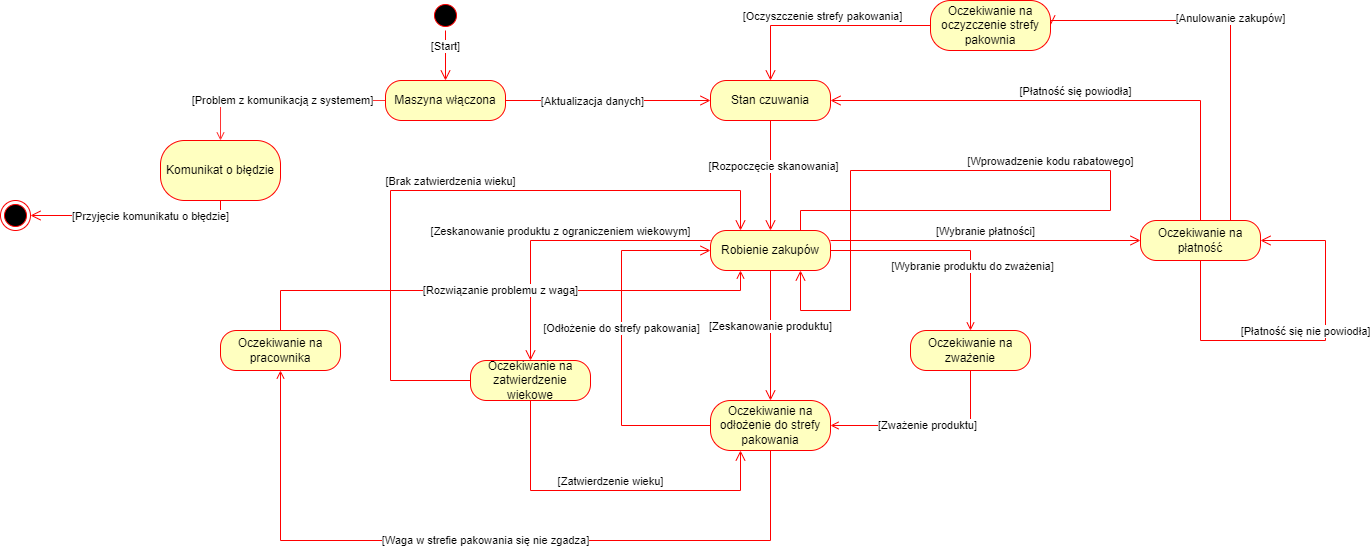

The diagram above was exported from draw.io. Its source (the exported page's mxGraphModel, read from the mxfile embedded in the PNG):
<mxGraphModel dx="2261" dy="876" grid="1" gridSize="10" guides="1" tooltips="1" connect="1" arrows="1" fold="1" page="1" pageScale="1" pageWidth="827" pageHeight="1169" math="0" shadow="0">
  <root>
    <mxCell id="0" />
    <mxCell id="1" parent="0" />
    <mxCell id="bwlCJoYAH-4Oejqza3DU-4" value="" style="ellipse;html=1;shape=startState;fillColor=#000000;strokeColor=#ff0000;" parent="1" vertex="1">
      <mxGeometry x="60" y="10" width="30" height="30" as="geometry" />
    </mxCell>
    <mxCell id="bwlCJoYAH-4Oejqza3DU-5" value="[Start]" style="edgeStyle=orthogonalEdgeStyle;html=1;verticalAlign=bottom;endArrow=open;endSize=8;strokeColor=#ff0000;rounded=0;entryX=0.5;entryY=0;entryDx=0;entryDy=0;" parent="1" source="bwlCJoYAH-4Oejqza3DU-4" target="bwlCJoYAH-4Oejqza3DU-6" edge="1">
      <mxGeometry relative="1" as="geometry">
        <mxPoint x="75" y="120" as="targetPoint" />
      </mxGeometry>
    </mxCell>
    <mxCell id="bwlCJoYAH-4Oejqza3DU-15" value="[Problem z komunikacją z systemem]" style="edgeStyle=orthogonalEdgeStyle;rounded=0;orthogonalLoop=1;jettySize=auto;html=1;strokeColor=#FF3333;endArrow=open;endFill=0;" parent="1" source="bwlCJoYAH-4Oejqza3DU-6" target="bwlCJoYAH-4Oejqza3DU-14" edge="1">
      <mxGeometry relative="1" as="geometry" />
    </mxCell>
    <mxCell id="bwlCJoYAH-4Oejqza3DU-6" value="Maszyna włączona" style="rounded=1;whiteSpace=wrap;html=1;arcSize=40;fontColor=#000000;fillColor=#ffffc0;strokeColor=#ff0000;" parent="1" vertex="1">
      <mxGeometry x="15" y="90" width="120" height="40" as="geometry" />
    </mxCell>
    <mxCell id="bwlCJoYAH-4Oejqza3DU-7" value="" style="edgeStyle=orthogonalEdgeStyle;html=1;verticalAlign=bottom;endArrow=open;endSize=8;strokeColor=#ff0000;rounded=0;entryX=0;entryY=0.5;entryDx=0;entryDy=0;" parent="1" source="bwlCJoYAH-4Oejqza3DU-6" target="bwlCJoYAH-4Oejqza3DU-10" edge="1">
      <mxGeometry relative="1" as="geometry">
        <mxPoint x="330" y="110" as="targetPoint" />
      </mxGeometry>
    </mxCell>
    <mxCell id="bwlCJoYAH-4Oejqza3DU-9" value="[Aktualizacja danych]" style="edgeLabel;html=1;align=center;verticalAlign=middle;resizable=0;points=[];" parent="bwlCJoYAH-4Oejqza3DU-7" vertex="1" connectable="0">
      <mxGeometry x="-0.1633" relative="1" as="geometry">
        <mxPoint as="offset" />
      </mxGeometry>
    </mxCell>
    <mxCell id="bwlCJoYAH-4Oejqza3DU-10" value="Stan czuwania" style="rounded=1;whiteSpace=wrap;html=1;arcSize=40;fontColor=#000000;fillColor=#ffffc0;strokeColor=#ff0000;" parent="1" vertex="1">
      <mxGeometry x="340" y="90" width="120" height="40" as="geometry" />
    </mxCell>
    <mxCell id="bwlCJoYAH-4Oejqza3DU-11" value="" style="edgeStyle=orthogonalEdgeStyle;html=1;verticalAlign=bottom;endArrow=open;endSize=8;strokeColor=#ff0000;rounded=0;entryX=0.5;entryY=0;entryDx=0;entryDy=0;" parent="1" source="bwlCJoYAH-4Oejqza3DU-10" target="bwlCJoYAH-4Oejqza3DU-17" edge="1">
      <mxGeometry relative="1" as="geometry">
        <mxPoint x="400" y="230" as="targetPoint" />
      </mxGeometry>
    </mxCell>
    <mxCell id="bwlCJoYAH-4Oejqza3DU-16" value="[Rozpoczęcie skanowania]" style="edgeLabel;html=1;align=center;verticalAlign=middle;resizable=0;points=[];" parent="bwlCJoYAH-4Oejqza3DU-11" vertex="1" connectable="0">
      <mxGeometry x="-0.1803" y="2" relative="1" as="geometry">
        <mxPoint as="offset" />
      </mxGeometry>
    </mxCell>
    <mxCell id="bwlCJoYAH-4Oejqza3DU-14" value="Komunikat o błędzie" style="whiteSpace=wrap;html=1;fillColor=#ffffc0;strokeColor=#ff0000;fontColor=#000000;rounded=1;arcSize=40;" parent="1" vertex="1">
      <mxGeometry x="-210" y="150" width="120" height="60" as="geometry" />
    </mxCell>
    <mxCell id="bwlCJoYAH-4Oejqza3DU-35" value="" style="edgeStyle=orthogonalEdgeStyle;rounded=0;orthogonalLoop=1;jettySize=auto;html=1;strokeColor=#FF0000;endArrow=open;endFill=0;" parent="1" source="bwlCJoYAH-4Oejqza3DU-17" target="bwlCJoYAH-4Oejqza3DU-34" edge="1">
      <mxGeometry relative="1" as="geometry" />
    </mxCell>
    <mxCell id="bwlCJoYAH-4Oejqza3DU-36" value="[Wybranie produktu do zważenia]" style="edgeLabel;html=1;align=center;verticalAlign=middle;resizable=0;points=[];" parent="bwlCJoYAH-4Oejqza3DU-35" vertex="1" connectable="0">
      <mxGeometry x="0.4118" y="1" relative="1" as="geometry">
        <mxPoint as="offset" />
      </mxGeometry>
    </mxCell>
    <mxCell id="bwlCJoYAH-4Oejqza3DU-17" value="Robienie zakupów" style="rounded=1;whiteSpace=wrap;html=1;arcSize=40;fontColor=#000000;fillColor=#ffffc0;strokeColor=#ff0000;" parent="1" vertex="1">
      <mxGeometry x="340" y="240" width="120" height="40" as="geometry" />
    </mxCell>
    <mxCell id="bwlCJoYAH-4Oejqza3DU-18" value="[Zeskanowanie produktu]" style="edgeStyle=orthogonalEdgeStyle;html=1;verticalAlign=bottom;endArrow=open;endSize=8;strokeColor=#ff0000;rounded=0;entryX=0.5;entryY=0;entryDx=0;entryDy=0;" parent="1" source="bwlCJoYAH-4Oejqza3DU-17" target="bwlCJoYAH-4Oejqza3DU-19" edge="1">
      <mxGeometry relative="1" as="geometry">
        <mxPoint x="400" y="400" as="targetPoint" />
      </mxGeometry>
    </mxCell>
    <mxCell id="bwlCJoYAH-4Oejqza3DU-40" value="[Waga w strefie pakowania się nie zgadza]" style="edgeStyle=orthogonalEdgeStyle;rounded=0;orthogonalLoop=1;jettySize=auto;html=1;strokeColor=#FF0000;endArrow=open;endFill=0;" parent="1" source="bwlCJoYAH-4Oejqza3DU-19" target="bwlCJoYAH-4Oejqza3DU-57" edge="1">
      <mxGeometry relative="1" as="geometry">
        <mxPoint x="-160" y="350" as="targetPoint" />
        <Array as="points">
          <mxPoint x="400" y="550" />
          <mxPoint x="-90" y="550" />
          <mxPoint x="-90" y="350" />
        </Array>
      </mxGeometry>
    </mxCell>
    <mxCell id="bwlCJoYAH-4Oejqza3DU-19" value="Oczekiwanie na odłożenie do strefy pakowania" style="rounded=1;whiteSpace=wrap;html=1;arcSize=40;fontColor=#000000;fillColor=#ffffc0;strokeColor=#ff0000;" parent="1" vertex="1">
      <mxGeometry x="340" y="410" width="120" height="50" as="geometry" />
    </mxCell>
    <mxCell id="bwlCJoYAH-4Oejqza3DU-20" value="[Odłożenie do strefy pakowania]" style="edgeStyle=orthogonalEdgeStyle;html=1;verticalAlign=bottom;endArrow=open;endSize=8;strokeColor=#ff0000;rounded=0;entryX=0;entryY=0.5;entryDx=0;entryDy=0;" parent="1" source="bwlCJoYAH-4Oejqza3DU-19" target="bwlCJoYAH-4Oejqza3DU-17" edge="1">
      <mxGeometry relative="1" as="geometry">
        <mxPoint x="250" y="250" as="targetPoint" />
        <Array as="points">
          <mxPoint x="251" y="435" />
          <mxPoint x="251" y="260" />
        </Array>
      </mxGeometry>
    </mxCell>
    <mxCell id="bwlCJoYAH-4Oejqza3DU-38" value="[Zważenie produktu]" style="edgeStyle=orthogonalEdgeStyle;rounded=0;orthogonalLoop=1;jettySize=auto;html=1;entryX=1;entryY=0.5;entryDx=0;entryDy=0;strokeColor=#FF0000;endArrow=open;endFill=0;" parent="1" source="bwlCJoYAH-4Oejqza3DU-34" target="bwlCJoYAH-4Oejqza3DU-19" edge="1">
      <mxGeometry relative="1" as="geometry">
        <mxPoint x="600" y="460" as="targetPoint" />
        <Array as="points">
          <mxPoint x="600" y="435" />
        </Array>
      </mxGeometry>
    </mxCell>
    <mxCell id="bwlCJoYAH-4Oejqza3DU-34" value="Oczekiwanie na zważenie" style="rounded=1;whiteSpace=wrap;html=1;arcSize=40;fontColor=#000000;fillColor=#ffffc0;strokeColor=#ff0000;" parent="1" vertex="1">
      <mxGeometry x="540" y="340" width="120" height="40" as="geometry" />
    </mxCell>
    <mxCell id="bwlCJoYAH-4Oejqza3DU-43" value="[Wybranie płatności]" style="edgeStyle=orthogonalEdgeStyle;html=1;verticalAlign=bottom;endArrow=open;endSize=8;strokeColor=#ff0000;rounded=0;exitX=1;exitY=0.25;exitDx=0;exitDy=0;entryX=0;entryY=0.5;entryDx=0;entryDy=0;" parent="1" source="bwlCJoYAH-4Oejqza3DU-17" target="bwlCJoYAH-4Oejqza3DU-44" edge="1">
      <mxGeometry relative="1" as="geometry">
        <mxPoint x="770" y="250" as="targetPoint" />
        <mxPoint x="570" y="180" as="sourcePoint" />
      </mxGeometry>
    </mxCell>
    <mxCell id="bwlCJoYAH-4Oejqza3DU-44" value="Oczekiwanie na płatność" style="rounded=1;whiteSpace=wrap;html=1;arcSize=40;fontColor=#000000;fillColor=#ffffc0;strokeColor=#ff0000;" parent="1" vertex="1">
      <mxGeometry x="770" y="230" width="120" height="40" as="geometry" />
    </mxCell>
    <mxCell id="bwlCJoYAH-4Oejqza3DU-45" value="[Płatność się powiodła]" style="edgeStyle=orthogonalEdgeStyle;html=1;verticalAlign=bottom;endArrow=open;endSize=8;strokeColor=#ff0000;rounded=0;entryX=1;entryY=0.5;entryDx=0;entryDy=0;" parent="1" source="bwlCJoYAH-4Oejqza3DU-44" target="bwlCJoYAH-4Oejqza3DU-10" edge="1">
      <mxGeometry relative="1" as="geometry">
        <mxPoint x="840" y="90" as="targetPoint" />
        <Array as="points">
          <mxPoint x="830" y="110" />
        </Array>
      </mxGeometry>
    </mxCell>
    <mxCell id="bwlCJoYAH-4Oejqza3DU-46" value="[Płatność się nie powiodła]" style="edgeStyle=orthogonalEdgeStyle;html=1;verticalAlign=bottom;endArrow=open;endSize=8;strokeColor=#ff0000;rounded=0;exitX=0.5;exitY=1;exitDx=0;exitDy=0;entryX=1;entryY=0.5;entryDx=0;entryDy=0;" parent="1" source="bwlCJoYAH-4Oejqza3DU-44" target="bwlCJoYAH-4Oejqza3DU-44" edge="1">
      <mxGeometry relative="1" as="geometry">
        <mxPoint x="1020" y="260" as="targetPoint" />
        <mxPoint x="980" y="250" as="sourcePoint" />
        <Array as="points">
          <mxPoint x="830" y="350" />
          <mxPoint x="955" y="350" />
          <mxPoint x="955" y="250" />
        </Array>
      </mxGeometry>
    </mxCell>
    <mxCell id="bwlCJoYAH-4Oejqza3DU-47" value="Oczekiwanie na zatwierdzenie wiekowe" style="rounded=1;whiteSpace=wrap;html=1;arcSize=40;fontColor=#000000;fillColor=#ffffc0;strokeColor=#ff0000;" parent="1" vertex="1">
      <mxGeometry x="100" y="370" width="120" height="40" as="geometry" />
    </mxCell>
    <mxCell id="bwlCJoYAH-4Oejqza3DU-48" value="[Zatwierdzenie wieku]" style="edgeStyle=orthogonalEdgeStyle;html=1;verticalAlign=bottom;endArrow=open;endSize=8;strokeColor=#ff0000;rounded=0;entryX=0.25;entryY=1;entryDx=0;entryDy=0;" parent="1" source="bwlCJoYAH-4Oejqza3DU-47" target="bwlCJoYAH-4Oejqza3DU-19" edge="1">
      <mxGeometry relative="1" as="geometry">
        <mxPoint x="570" y="600" as="targetPoint" />
        <Array as="points">
          <mxPoint x="160" y="500" />
          <mxPoint x="370" y="500" />
        </Array>
      </mxGeometry>
    </mxCell>
    <mxCell id="bwlCJoYAH-4Oejqza3DU-49" value="[Zeskanowanie produktu z ograniczeniem wiekowym]" style="edgeStyle=orthogonalEdgeStyle;html=1;verticalAlign=bottom;endArrow=open;endSize=8;strokeColor=#ff0000;rounded=0;entryX=0.5;entryY=0;entryDx=0;entryDy=0;exitX=0;exitY=0.25;exitDx=0;exitDy=0;" parent="1" source="bwlCJoYAH-4Oejqza3DU-17" target="bwlCJoYAH-4Oejqza3DU-47" edge="1">
      <mxGeometry relative="1" as="geometry">
        <mxPoint x="159.58" y="380" as="targetPoint" />
        <mxPoint x="159.58" y="250" as="sourcePoint" />
      </mxGeometry>
    </mxCell>
    <mxCell id="bwlCJoYAH-4Oejqza3DU-50" value="[Brak zatwierdzenia wieku]" style="edgeStyle=orthogonalEdgeStyle;html=1;verticalAlign=bottom;endArrow=open;endSize=8;strokeColor=#ff0000;rounded=0;entryX=0.25;entryY=0;entryDx=0;entryDy=0;exitX=0;exitY=0.5;exitDx=0;exitDy=0;" parent="1" source="bwlCJoYAH-4Oejqza3DU-47" target="bwlCJoYAH-4Oejqza3DU-17" edge="1">
      <mxGeometry relative="1" as="geometry">
        <mxPoint x="140" y="440" as="targetPoint" />
        <mxPoint x="-70" y="390" as="sourcePoint" />
        <Array as="points">
          <mxPoint x="20" y="390" />
          <mxPoint x="20" y="200" />
          <mxPoint x="370" y="200" />
        </Array>
      </mxGeometry>
    </mxCell>
    <mxCell id="bwlCJoYAH-4Oejqza3DU-52" value="" style="ellipse;html=1;shape=endState;fillColor=#000000;strokeColor=#ff0000;" parent="1" vertex="1">
      <mxGeometry x="-370" y="210" width="30" height="30" as="geometry" />
    </mxCell>
    <mxCell id="bwlCJoYAH-4Oejqza3DU-55" value="" style="edgeStyle=orthogonalEdgeStyle;html=1;verticalAlign=bottom;endArrow=open;endSize=8;strokeColor=#ff0000;rounded=0;entryX=1;entryY=0.5;entryDx=0;entryDy=0;exitX=0.5;exitY=1;exitDx=0;exitDy=0;" parent="1" source="bwlCJoYAH-4Oejqza3DU-14" target="bwlCJoYAH-4Oejqza3DU-52" edge="1">
      <mxGeometry relative="1" as="geometry">
        <mxPoint x="-75" y="270" as="targetPoint" />
        <mxPoint x="-280" y="270" as="sourcePoint" />
      </mxGeometry>
    </mxCell>
    <mxCell id="bwlCJoYAH-4Oejqza3DU-56" value="[Przyjęcie komunikatu o błędzie]" style="edgeLabel;html=1;align=center;verticalAlign=middle;resizable=0;points=[];" parent="bwlCJoYAH-4Oejqza3DU-55" vertex="1" connectable="0">
      <mxGeometry x="-0.1633" relative="1" as="geometry">
        <mxPoint as="offset" />
      </mxGeometry>
    </mxCell>
    <mxCell id="bwlCJoYAH-4Oejqza3DU-57" value="Oczekiwanie na pracownika" style="rounded=1;whiteSpace=wrap;html=1;arcSize=40;fontColor=#000000;fillColor=#ffffc0;strokeColor=#ff0000;" parent="1" vertex="1">
      <mxGeometry x="-149.99999999999977" y="340" width="120" height="40" as="geometry" />
    </mxCell>
    <mxCell id="bwlCJoYAH-4Oejqza3DU-58" value="[Rozwiązanie problemu z wagą]" style="edgeStyle=orthogonalEdgeStyle;rounded=0;orthogonalLoop=1;jettySize=auto;html=1;strokeColor=#FF0000;endArrow=open;endFill=0;exitX=0.5;exitY=0;exitDx=0;exitDy=0;entryX=0.25;entryY=1;entryDx=0;entryDy=0;" parent="1" source="bwlCJoYAH-4Oejqza3DU-57" target="bwlCJoYAH-4Oejqza3DU-17" edge="1">
      <mxGeometry relative="1" as="geometry">
        <mxPoint x="200" y="340" as="sourcePoint" />
        <mxPoint x="-290" y="260" as="targetPoint" />
        <Array as="points">
          <mxPoint x="-90" y="300" />
          <mxPoint x="370" y="300" />
        </Array>
      </mxGeometry>
    </mxCell>
    <mxCell id="bwlCJoYAH-4Oejqza3DU-61" value="[Anulowanie zakupów]" style="edgeStyle=orthogonalEdgeStyle;html=1;verticalAlign=bottom;endArrow=open;endSize=8;strokeColor=#ff0000;rounded=0;entryX=1;entryY=0.5;entryDx=0;entryDy=0;exitX=0.75;exitY=0;exitDx=0;exitDy=0;" parent="1" source="bwlCJoYAH-4Oejqza3DU-44" target="bwlCJoYAH-4Oejqza3DU-62" edge="1">
      <mxGeometry relative="1" as="geometry">
        <mxPoint x="500" y="60" as="targetPoint" />
        <mxPoint x="870" y="180" as="sourcePoint" />
        <Array as="points">
          <mxPoint x="860" y="30" />
        </Array>
      </mxGeometry>
    </mxCell>
    <mxCell id="bwlCJoYAH-4Oejqza3DU-62" value="Oczekiwanie na oczyzczenie strefy pakownia" style="rounded=1;whiteSpace=wrap;html=1;arcSize=40;fontColor=#000000;fillColor=#ffffc0;strokeColor=#ff0000;" parent="1" vertex="1">
      <mxGeometry x="560" y="10" width="120" height="50" as="geometry" />
    </mxCell>
    <mxCell id="bwlCJoYAH-4Oejqza3DU-63" value="[Oczyszczenie strefy pakowania]" style="edgeStyle=orthogonalEdgeStyle;html=1;verticalAlign=bottom;endArrow=open;endSize=8;strokeColor=#ff0000;rounded=0;entryX=0.5;entryY=0;entryDx=0;entryDy=0;" parent="1" source="bwlCJoYAH-4Oejqza3DU-62" target="bwlCJoYAH-4Oejqza3DU-10" edge="1">
      <mxGeometry relative="1" as="geometry">
        <mxPoint x="300" y="110" as="targetPoint" />
      </mxGeometry>
    </mxCell>
    <mxCell id="bwlCJoYAH-4Oejqza3DU-64" value="[Wprowadzenie kodu rabatowego]" style="edgeStyle=orthogonalEdgeStyle;html=1;verticalAlign=bottom;endArrow=open;endSize=8;strokeColor=#ff0000;rounded=0;exitX=0.75;exitY=0;exitDx=0;exitDy=0;entryX=0.75;entryY=1;entryDx=0;entryDy=0;" parent="1" source="bwlCJoYAH-4Oejqza3DU-17" target="bwlCJoYAH-4Oejqza3DU-17" edge="1">
      <mxGeometry relative="1" as="geometry">
        <mxPoint x="470" y="300" as="targetPoint" />
        <mxPoint x="840" y="240" as="sourcePoint" />
        <Array as="points">
          <mxPoint x="430" y="220" />
          <mxPoint x="740" y="220" />
          <mxPoint x="740" y="180" />
          <mxPoint x="480" y="180" />
          <mxPoint x="480" y="320" />
          <mxPoint x="430" y="320" />
        </Array>
      </mxGeometry>
    </mxCell>
  </root>
</mxGraphModel>